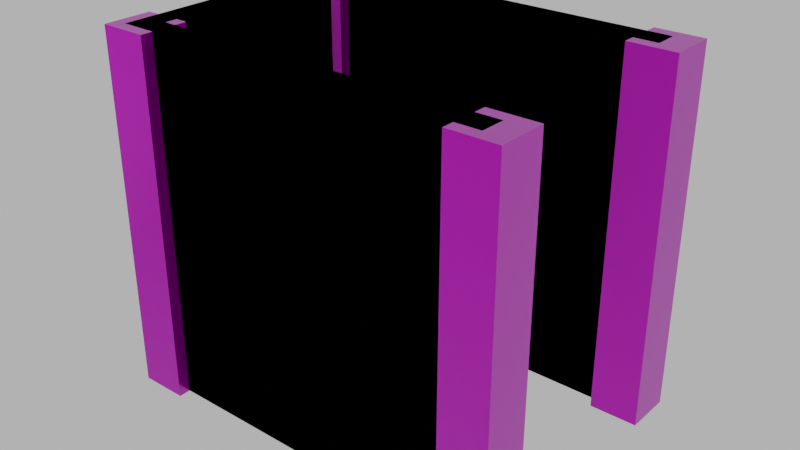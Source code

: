 # Source: floor_top_wall_blocker002.blend  (saved by Blender 4.0.36; exported with 4.5.12 LTS)
import bpy
from mathutils import Matrix  # noqa: F401  (used for matrix-valued properties, if any)

bpy.ops.wm.read_factory_settings(use_empty=True)
scene = bpy.context.scene
scene.name = 'Scene'

# ---- images (referenced by path relative to the original .blend; pixels are not part of the script)
import os
ASSET_DIR = os.environ.get("B2B_ASSET_DIR", "")  # directory of the original .blend (textures are referenced by path, not embedded)
HERE = os.path.dirname(os.path.abspath(__file__))  # packed textures are extracted next to this script under _unpacked/

def load_image(name, relpath, width, height, colorspace="sRGB"):
    """Load a texture the original file referenced (path relative to the .blend, or extracted next to this script)."""
    p = next((c for c in (os.path.join(HERE, relpath), os.path.join(ASSET_DIR, relpath)) if relpath and os.path.exists(c)), "")
    if p:
        img = bpy.data.images.load(p, check_existing=True)
        img.name = name
    else:  # same state as the original file: an image datablock whose file is absent (Cycles renders it pink)
        img = bpy.data.images.new(name, width, height)
        img.source = "FILE"
        img.filepath = "//" + (relpath or name)
    img.colorspace_settings.name = colorspace
    return img
img_concrete043b_1k_jpg_color_jpg_001 = load_image('Concrete043B_1K-JPG_Color.jpg.001', 'Concrete043B_1K-JPG_Color.jpg', 1024, 1024, 'sRGB')
img_concrete043b_1k_jpg_metalness_jpg_001 = load_image('Concrete043B_1K-JPG_Metalness.jpg.001', 'Concrete043B_1K-JPG_Metalness.jpg', 1024, 1024, 'sRGB')
img_concrete043b_1k_jpg_roughness_jpg_001 = load_image('Concrete043B_1K-JPG_Roughness.jpg.001', 'Concrete043B_1K-JPG_Roughness.jpg', 1024, 1024, 'sRGB')
img_concrete043b_1k_jpg_normalgl_jpg_001 = load_image('Concrete043B_1K-JPG_NormalGL.jpg.001', 'Concrete043B_1K-JPG_NormalGL.jpg', 1024, 1024, 'Non-Color')
img_concrete043b_1k_jpg_color_jpg_002 = load_image('Concrete043B_1K-JPG_Color.jpg.002', 'Concrete043B_1K-JPG_Color.jpg', 1024, 1024, 'sRGB')
img_concrete043b_1k_jpg_metalness_jpg_002 = load_image('Concrete043B_1K-JPG_Metalness.jpg.002', 'Concrete043B_1K-JPG_Metalness.jpg', 1024, 1024, 'sRGB')
img_concrete043b_1k_jpg_roughness_jpg_002 = load_image('Concrete043B_1K-JPG_Roughness.jpg.002', 'Concrete043B_1K-JPG_Roughness.jpg', 1024, 1024, 'sRGB')
img_concrete043b_1k_jpg_normalgl_jpg_002 = load_image('Concrete043B_1K-JPG_NormalGL.jpg.002', 'Concrete043B_1K-JPG_NormalGL.jpg', 1024, 1024, 'Non-Color')

# ---- materials (node trees are filled in below, after node groups)
mat_concrete = bpy.data.materials.new('Concrete')
mat_concrete.use_transparent_shadow = False
mat_concrete_001 = bpy.data.materials.new('Concrete.001')
mat_concrete_001.use_transparent_shadow = False

# ---- material node trees
mat_concrete.use_nodes = True; mat_concrete.node_tree.nodes.clear()
_N = mat_concrete.node_tree.nodes; _L = mat_concrete.node_tree.links
n0 = _N.new('NodeFrame'); n0.name = 'Frame'; n0.location = (-1270, 340)
n0.label = 'Mapping'
n0.width = 400
n1 = _N.new('NodeFrame'); n1.name = 'Frame.001'; n1.location = (-628, 540)
n1.label = 'Textures'
n1.width = 358
n2 = _N.new('ShaderNodeOutputMaterial'); n2.name = 'Material Output'; n2.location = (300, 300)
n3 = _N.new('ShaderNodeBsdfPrincipled'); n3.name = 'Principled BSDF'; n3.location = (10, 300)
n3.distribution = 'GGX'
n3.subsurface_method = 'RANDOM_WALK_SKIN'
n3.inputs[3].default_value = 1.45
n3.inputs[27].default_value = (0.0, 0.0, 0.0, 1.0)
n3.inputs[28].default_value = 1.0
n4 = _N.new('ShaderNodeTexImage'); n4.name = 'Image Texture'; n4.location = (88, -40)
n4.label = 'Base Color'
n4.image = img_concrete043b_1k_jpg_color_jpg_001
n5 = _N.new('ShaderNodeTexImage'); n5.name = 'Image Texture.001'; n5.location = (88, -320)
n5.label = 'Metallic'
n5.image = img_concrete043b_1k_jpg_metalness_jpg_001
n6 = _N.new('ShaderNodeTexImage'); n6.name = 'Image Texture.002'; n6.location = (88, -600)
n6.label = 'Roughness'
n6.image = img_concrete043b_1k_jpg_roughness_jpg_001
n7 = _N.new('ShaderNodeTexImage'); n7.name = 'Image Texture.003'; n7.location = (88, -880)
n7.label = 'Normal'
n7.image = img_concrete043b_1k_jpg_normalgl_jpg_001
n8 = _N.new('ShaderNodeNormalMap'); n8.name = 'Normal Map'; n8.location = (-240, -340)
n9 = _N.new('ShaderNodeMapping'); n9.name = 'Mapping'; n9.location = (230, -40)
n10 = _N.new('NodeReroute'); n10.name = 'Reroute'; n10.location = (38, -596)
n10.width = 16
n10.socket_idname = 'NodeSocketVector'
n11 = _N.new('ShaderNodeTexCoord'); n11.name = 'Texture Coordinate'; n11.location = (30, -40)
n12 = _N.new('ShaderNodeValue'); n12.name = 'Value'; n12.location = (45, -324)
n12.outputs[0].default_value = 5.0
n4.parent = n1
n5.parent = n1
n6.parent = n1
n7.parent = n1
n9.parent = n0
n10.parent = n1
n11.parent = n0
n12.parent = n0
_L.new(n3.outputs[0], n2.inputs[0])
_L.new(n4.outputs[0], n3.inputs[0])
_L.new(n5.outputs[0], n3.inputs[1])
_L.new(n6.outputs[0], n3.inputs[2])
_L.new(n7.outputs[0], n8.inputs[1])
_L.new(n8.outputs[0], n3.inputs[5])
_L.new(n10.outputs[0], n4.inputs[0])
_L.new(n10.outputs[0], n5.inputs[0])
_L.new(n10.outputs[0], n6.inputs[0])
_L.new(n10.outputs[0], n7.inputs[0])
_L.new(n9.outputs[0], n10.inputs[0])
_L.new(n11.outputs[2], n9.inputs[0])
_L.new(n12.outputs[0], n9.inputs[3])
n2.is_active_output = True
mat_concrete_001.use_nodes = True; mat_concrete_001.node_tree.nodes.clear()
_N = mat_concrete_001.node_tree.nodes; _L = mat_concrete_001.node_tree.links
n0 = _N.new('NodeFrame'); n0.name = 'Frame'; n0.location = (-1270, 340)
n0.label = 'Mapping'
n0.width = 400
n1 = _N.new('NodeFrame'); n1.name = 'Frame.001'; n1.location = (-628, 540)
n1.label = 'Textures'
n1.width = 358
n2 = _N.new('ShaderNodeOutputMaterial'); n2.name = 'Material Output'; n2.location = (300, 300)
n3 = _N.new('ShaderNodeBsdfPrincipled'); n3.name = 'Principled BSDF'; n3.location = (10, 300)
n3.distribution = 'GGX'
n3.subsurface_method = 'RANDOM_WALK_SKIN'
n3.inputs[3].default_value = 1.45
n3.inputs[27].default_value = (0.0, 0.0, 0.0, 1.0)
n3.inputs[28].default_value = 1.0
n4 = _N.new('ShaderNodeTexImage'); n4.name = 'Image Texture'; n4.location = (88, -40)
n4.label = 'Base Color'
n4.image = img_concrete043b_1k_jpg_color_jpg_002
n5 = _N.new('ShaderNodeTexImage'); n5.name = 'Image Texture.001'; n5.location = (88, -320)
n5.label = 'Metallic'
n5.image = img_concrete043b_1k_jpg_metalness_jpg_002
n6 = _N.new('ShaderNodeTexImage'); n6.name = 'Image Texture.002'; n6.location = (88, -600)
n6.label = 'Roughness'
n6.image = img_concrete043b_1k_jpg_roughness_jpg_002
n7 = _N.new('ShaderNodeTexImage'); n7.name = 'Image Texture.003'; n7.location = (88, -880)
n7.label = 'Normal'
n7.image = img_concrete043b_1k_jpg_normalgl_jpg_002
n8 = _N.new('ShaderNodeNormalMap'); n8.name = 'Normal Map'; n8.location = (-240, -340)
n9 = _N.new('ShaderNodeMapping'); n9.name = 'Mapping'; n9.location = (230, -40)
n10 = _N.new('NodeReroute'); n10.name = 'Reroute'; n10.location = (38, -596)
n10.width = 16
n10.socket_idname = 'NodeSocketVector'
n11 = _N.new('ShaderNodeTexCoord'); n11.name = 'Texture Coordinate'; n11.location = (30, -40)
n12 = _N.new('ShaderNodeValue'); n12.name = 'Value'; n12.location = (45, -324)
n12.outputs[0].default_value = 5.0
n4.parent = n1
n5.parent = n1
n6.parent = n1
n7.parent = n1
n9.parent = n0
n10.parent = n1
n11.parent = n0
n12.parent = n0
_L.new(n3.outputs[0], n2.inputs[0])
_L.new(n4.outputs[0], n3.inputs[0])
_L.new(n5.outputs[0], n3.inputs[1])
_L.new(n6.outputs[0], n3.inputs[2])
_L.new(n7.outputs[0], n8.inputs[1])
_L.new(n8.outputs[0], n3.inputs[5])
_L.new(n10.outputs[0], n4.inputs[0])
_L.new(n10.outputs[0], n5.inputs[0])
_L.new(n10.outputs[0], n6.inputs[0])
_L.new(n10.outputs[0], n7.inputs[0])
_L.new(n9.outputs[0], n10.inputs[0])
_L.new(n11.outputs[2], n9.inputs[0])
_L.new(n12.outputs[0], n9.inputs[3])
n2.is_active_output = True

# ---- world
world_world = bpy.data.worlds.new('World'); scene.world = world_world
world_world.use_nodes = True; world_world.node_tree.nodes.clear()
_N = world_world.node_tree.nodes; _L = world_world.node_tree.links
n0 = _N.new('ShaderNodeOutputWorld'); n0.name = 'World Output'; n0.location = (300, 300)
n1 = _N.new('ShaderNodeBackground'); n1.name = 'Background'; n1.location = (10, 300)
n1.inputs[0].default_value = (0.05088, 0.05088, 0.05088, 1.0)
n1.inputs[1].default_value = 10.0
_L.new(n1.outputs[0], n0.inputs[0])
n0.is_active_output = True
world_world.color = (0.05088, 0.05088, 0.05088)
world_world.use_sun_shadow = False
world_world.sun_shadow_jitter_overblur = 0.0

# ---- meshes
me_cube_030 = bpy.data.meshes.new('Cube.030')
me_cube_030.from_pydata([(-2.0, -2.1, 0.0), (-2.0, -2.1, 3.0), (-2.0, -1.9, 0.0), (-2.0, -1.9, 3.0), (1.0, -2.1, 0.0), (1.0, -2.1, 3.0), (1.0, -1.9, 0.0), (1.0, -1.9, 3.0), (-1.8, -1.8, 0.0), (-1.8, -1.8, 3.0), (-1.8, -2.2, 0.0), (-1.8, -2.2, 3.0), (-2.2, -1.8, 0.0), (-2.2, -1.8, 3.0), (-2.2, -2.2, 0.0), (-2.2, -2.2, 3.0), (1.2, -1.8, 0.0), (1.2, -1.8, 3.0), (1.2, -2.2, 0.0), (1.2, -2.2, 3.0), (0.8, -1.8, 0.0), (0.8, -1.8, 3.0), (0.8, -2.2, 0.0), (0.8, -2.2, 3.0), (-2.0, -0.1, 0.0), (-2.0, -0.1, 3.0), (-2.0, 0.1, 0.0), (-2.0, 0.1, 3.0), (1.0, -0.1, 0.0), (1.0, -0.1, 3.0), (1.0, 0.1, 0.0), (1.0, 0.1, 3.0), (-1.8, 0.2, 0.0), (-1.8, 0.2, 3.0), (-1.8, -0.2, 0.0), (-1.8, -0.2, 3.0), (-2.2, 0.2, 0.0), (-2.2, 0.2, 3.0), (-2.2, -0.2, 0.0), (-2.2, -0.2, 3.0), (1.2, 0.2, 0.0), (1.2, 0.2, 3.0), (1.2, -0.2, 0.0), (1.2, -0.2, 3.0), (0.8, 0.2, 0.0), (0.8, 0.2, 3.0), (0.8, -0.2, 0.0), (0.8, -0.2, 3.0), (-1.9, -2.0, 1.192e-07), (-1.9, -2.0, 3.0), (-2.1, -2.0, 1.192e-07), (-2.1, -2.0, 3.0), (-1.9, 0.0, 1.192e-07), (-1.9, 0.0, 3.0), (-2.1, 0.0, 1.192e-07), (-2.1, 0.0, 3.0)], [], [(0, 1, 3, 2), (2, 3, 7, 6), (6, 7, 5, 4), (4, 5, 1, 0), (2, 6, 4, 0), (7, 3, 1, 5), (8, 9, 11, 10), (10, 11, 15, 14), (14, 15, 13, 12), (12, 13, 9, 8), (10, 14, 12, 8), (15, 11, 9, 13), (16, 17, 19, 18), (18, 19, 23, 22), (22, 23, 21, 20), (20, 21, 17, 16), (18, 22, 20, 16), (23, 19, 17, 21), (24, 25, 27, 26), (26, 27, 31, 30), (30, 31, 29, 28), (28, 29, 25, 24), (26, 30, 28, 24), (31, 27, 25, 29), (32, 33, 35, 34), (34, 35, 39, 38), (38, 39, 37, 36), (36, 37, 33, 32), (34, 38, 36, 32), (39, 35, 33, 37), (40, 41, 43, 42), (42, 43, 47, 46), (46, 47, 45, 44), (44, 45, 41, 40), (42, 46, 44, 40), (47, 43, 41, 45), (48, 49, 51, 50), (50, 51, 55, 54), (54, 55, 53, 52), (52, 53, 49, 48), (50, 54, 52, 48), (55, 51, 49, 53)])
_uv = me_cube_030.uv_layers.new(name='UVMap')
_uv.uv.foreach_set('vector', [0.3303, 0.2466, 0.3303, 0.4513, 0.3167, 0.4513, 0.3167, 0.2466, 0.3303, 0.2329, 0.3303, 0.02823, 0.5351, 0.02823, 0.5351, 0.2329, 0.5487, 0.2466, 0.5487, 0.4513, 0.5351, 0.4513, 0.5351, 0.2466, 0.5351, 0.2466, 0.5351, 0.4513, 0.3303, 0.4513, 0.3303, 0.2466, 0.3303, 0.2329, 0.5351, 0.2329, 0.5351, 0.2466, 0.3303, 0.2466, 0.5487, 0.4513, 0.5487, 0.656, 0.5351, 0.656, 0.5351, 0.4513, 0.7143, 0.6715, 0.7143, 0.8762, 0.687, 0.8762, 0.687, 0.6715, 0.687, 0.6715, 0.687, 0.8762, 0.6598, 0.8762, 0.6598, 0.6715, 0.6598, 0.6715, 0.6598, 0.8762, 0.6325, 0.8762, 0.6325, 0.6715, 0.6325, 0.6715, 0.6325, 0.8762, 0.6052, 0.8762, 0.6052, 0.6715, 0.6052, 0.6442, 0.6325, 0.6442, 0.6325, 0.6715, 0.6052, 0.6715, 0.6325, 0.9035, 0.6052, 0.9035, 0.6052, 0.8762, 0.6325, 0.8762, 0.1374, 0.7398, 0.1374, 0.9445, 0.1101, 0.9445, 0.1101, 0.7398, 0.1101, 0.7398, 0.1101, 0.9445, 0.08282, 0.9445, 0.08282, 0.7398, 0.08282, 0.7398, 0.08282, 0.9445, 0.05553, 0.9445, 0.05553, 0.7398, 0.05553, 0.7398, 0.05553, 0.9445, 0.02823, 0.9445, 0.02823, 0.7398, 0.02823, 0.7125, 0.05553, 0.7125, 0.05553, 0.7398, 0.02823, 0.7398, 0.05553, 0.9718, 0.02823, 0.9718, 0.02823, 0.9445, 0.05553, 0.9445, 0.04188, 0.2466, 0.04188, 0.4513, 0.02823, 0.4513, 0.02823, 0.2466, 0.04188, 0.2329, 0.04188, 0.02823, 0.2466, 0.02823, 0.2466, 0.2329, 0.2602, 0.2466, 0.2602, 0.4513, 0.2466, 0.4513, 0.2466, 0.2466, 0.2466, 0.2466, 0.2466, 0.4513, 0.04188, 0.4513, 0.04188, 0.2466, 0.04188, 0.2329, 0.2466, 0.2329, 0.2466, 0.2466, 0.04188, 0.2466, 0.2602, 0.4513, 0.2602, 0.656, 0.2466, 0.656, 0.2466, 0.4513, 0.88, 0.6715, 0.88, 0.8762, 0.8527, 0.8762, 0.8527, 0.6715, 0.8527, 0.6715, 0.8527, 0.8762, 0.8254, 0.8762, 0.8254, 0.6715, 0.8254, 0.6715, 0.8254, 0.8762, 0.7981, 0.8762, 0.7981, 0.6715, 0.7981, 0.6715, 0.7981, 0.8762, 0.7708, 0.8762, 0.7708, 0.6715, 0.7708, 0.6442, 0.7981, 0.6442, 0.7981, 0.6715, 0.7708, 0.6715, 0.7981, 0.9035, 0.7708, 0.9035, 0.7708, 0.8762, 0.7981, 0.8762, 0.9346, 0.05553, 0.9346, 0.2602, 0.9073, 0.2602, 0.9073, 0.05553, 0.9073, 0.05553, 0.9073, 0.2602, 0.88, 0.2602, 0.88, 0.05553, 0.88, 0.05553, 0.88, 0.2602, 0.8527, 0.2602, 0.8527, 0.05553, 0.8527, 0.05553, 0.8527, 0.2602, 0.8254, 0.2602, 0.8254, 0.05553, 0.8254, 0.02823, 0.8527, 0.02823, 0.8527, 0.05553, 0.8254, 0.05553, 0.8527, 0.2875, 0.8254, 0.2875, 0.8254, 0.2602, 0.8527, 0.2602, 0.6188, 0.2466, 0.6188, 0.4513, 0.6052, 0.4513, 0.6052, 0.2466, 0.6188, 0.2329, 0.6188, 0.02823, 0.7553, 0.02823, 0.7553, 0.2329, 0.7689, 0.2466, 0.7689, 0.4513, 0.7553, 0.4513, 0.7553, 0.2466, 0.7553, 0.2466, 0.7553, 0.4513, 0.6188, 0.4513, 0.6188, 0.2466, 0.6188, 0.2329, 0.7553, 0.2329, 0.7553, 0.2466, 0.6188, 0.2466, 0.7689, 0.4513, 0.7689, 0.5878, 0.7553, 0.5878, 0.7553, 0.4513])
me_cube_030.materials.append(mat_concrete)
me_cube_030.materials.append(mat_concrete_001)
me_cube_030.update()
me_cube_033 = bpy.data.meshes.new('Cube.033')
me_cube_033.from_pydata([(-2.1, -2.1, 0.0), (-2.1, -2.1, 3.0), (-2.1, -1.9, 0.0), (-2.1, -1.9, 3.0), (1.0, -2.1, 0.0), (1.0, -2.1, 3.0), (1.0, -1.9, 0.0), (1.0, -1.9, 3.0), (1.0, 0.1, 3.0), (1.0, 0.1, 0.0), (1.0, -0.1, 3.0), (1.0, -0.1, 0.0), (-2.1, -0.1, 3.0), (-2.1, -0.1, 0.0), (-1.9, -0.1, 0.0), (-1.9, -0.1, 3.0), (-1.9, 0.1, 3.0), (-1.9, 0.1, 0.0), (-2.1, 0.1, 0.0), (-2.1, 0.1, 3.0), (-1.9, -1.9, 0.0), (-1.9, -1.9, 3.0), (-1.9, -2.1, 0.0), (-1.9, -2.1, 3.0)], [], [(0, 1, 3, 2), (20, 21, 7, 6), (6, 7, 5, 4), (22, 23, 1, 0), (20, 6, 4, 22), (21, 3, 1, 23), (10, 11, 9, 8), (2, 3, 12, 13), (20, 2, 13, 14), (3, 21, 15, 12), (14, 17, 9, 11), (21, 20, 14, 15), (17, 16, 8, 9), (12, 15, 16, 19), (18, 19, 16, 17), (15, 14, 11, 10), (16, 15, 10, 8), (13, 12, 19, 18), (7, 21, 23, 5), (2, 20, 22, 0), (4, 5, 23, 22), (14, 13, 18, 17)])
_uv = me_cube_033.uv_layers.new(name='UVMap')
_uv.uv.foreach_set('vector', [0.3303, 0.2466, 0.3303, 0.4513, 0.3167, 0.4513, 0.3167, 0.2466, 0.3508, 0.2329, 0.3508, 0.02823, 0.5351, 0.02823, 0.5351, 0.2329, 0.5487, 0.2466, 0.5487, 0.4513, 0.5351, 0.4513, 0.5351, 0.2466, 0.3508, 0.2466, 0.3508, 0.4513, 0.3303, 0.4513, 0.3303, 0.2466, 0.3508, 0.2329, 0.5351, 0.2329, 0.5351, 0.2466, 0.3508, 0.2466, 0.5487, 0.6355, 0.5487, 0.656, 0.5351, 0.656, 0.5351, 0.6355, 0.3508, 0.02823, 0.3508, 0.2329, 0.3508, 0.2329, 0.3508, 0.02823, 0.3167, 0.2466, 0.3167, 0.4513, 0.3167, 0.4513, 0.3167, 0.2466, 0.3508, 0.2329, 0.3303, 0.2329, 0.3303, 0.2329, 0.3508, 0.2329, 0.5487, 0.656, 0.5487, 0.6355, 0.5487, 0.6355, 0.5487, 0.656, 0.3508, 0.2329, 0.3508, 0.2329, 0.3508, 0.2329, 0.3508, 0.2329, 0.3508, 0.02823, 0.3508, 0.2329, 0.3508, 0.2329, 0.3508, 0.02823, 0.3508, 0.2329, 0.3508, 0.02823, 0.3508, 0.02823, 0.3508, 0.2329, 0.5487, 0.656, 0.5487, 0.6355, 0.5487, 0.6355, 0.5487, 0.656, 0.3303, 0.2329, 0.3303, 0.02823, 0.3508, 0.02823, 0.3508, 0.2329, 0.3508, 0.02823, 0.3508, 0.2329, 0.3508, 0.2329, 0.3508, 0.02823, 0.5487, 0.6355, 0.5487, 0.6355, 0.5487, 0.6355, 0.5487, 0.6355, 0.3167, 0.2466, 0.3167, 0.4513, 0.3167, 0.4513, 0.3167, 0.2466, 0.5487, 0.4513, 0.5487, 0.6355, 0.5351, 0.6355, 0.5351, 0.4513, 0.3303, 0.2329, 0.3508, 0.2329, 0.3508, 0.2466, 0.3303, 0.2466, 0.5351, 0.2466, 0.5351, 0.4513, 0.3508, 0.4513, 0.3508, 0.2466, 0.3508, 0.2329, 0.3303, 0.2329, 0.3303, 0.2329, 0.3508, 0.2329])
me_cube_033.materials.append(mat_concrete)
me_cube_033.materials.append(mat_concrete_001)
me_cube_033.update()

# ---- objects
ob_floor_top_wall_blocker_002 = bpy.data.objects.new('floor_top_wall_blocker.002', me_cube_030)
ob_floor_top_wall_blocker_002__colonly = bpy.data.objects.new('floor_top_wall_blocker.002 -colonly', me_cube_033)

# ---- transforms, parenting, visibility, modifiers, constraints
ob_floor_top_wall_blocker_002.location = (0.0, 0.0, 0.0)
ob_floor_top_wall_blocker_002__colonly.parent = ob_floor_top_wall_blocker_002
ob_floor_top_wall_blocker_002__colonly.location = (0.0, 0.0, 0.0)
ob_floor_top_wall_blocker_002__colonly.display_type = 'WIRE'

# ---- collection membership
scene.collection.objects.link(ob_floor_top_wall_blocker_002)
scene.collection.objects.link(ob_floor_top_wall_blocker_002__colonly)

# ---- scene / render settings (as saved in the file)
scene.frame_start = 1; scene.frame_end = 250; scene.frame_set(1)
scene.render.engine = 'BLENDER_EEVEE_NEXT'
scene.cycles.sampling_pattern = 'TABULATED_SOBOL'
scene.view_settings.view_transform = 'Filmic'
bpy.context.view_layer.update()

# ---- added for rendering (the .blend has no active camera): camera
cam_auto = bpy.data.cameras.new('AutoCamera')
cam_auto.lens = 50.0
cam_auto.sensor_width = 36.0
cam_auto.clip_end = 1000.0
ob_auto_camera = bpy.data.objects.new('AutoCamera', cam_auto)
scene.collection.objects.link(ob_auto_camera)
ob_auto_camera.location = (4.24668, -6.69602, 5.29735)
ob_auto_camera.rotation_euler = (1.09748, -7.21219e-08, 0.694738)
scene.camera = ob_auto_camera
bpy.context.view_layer.update()
